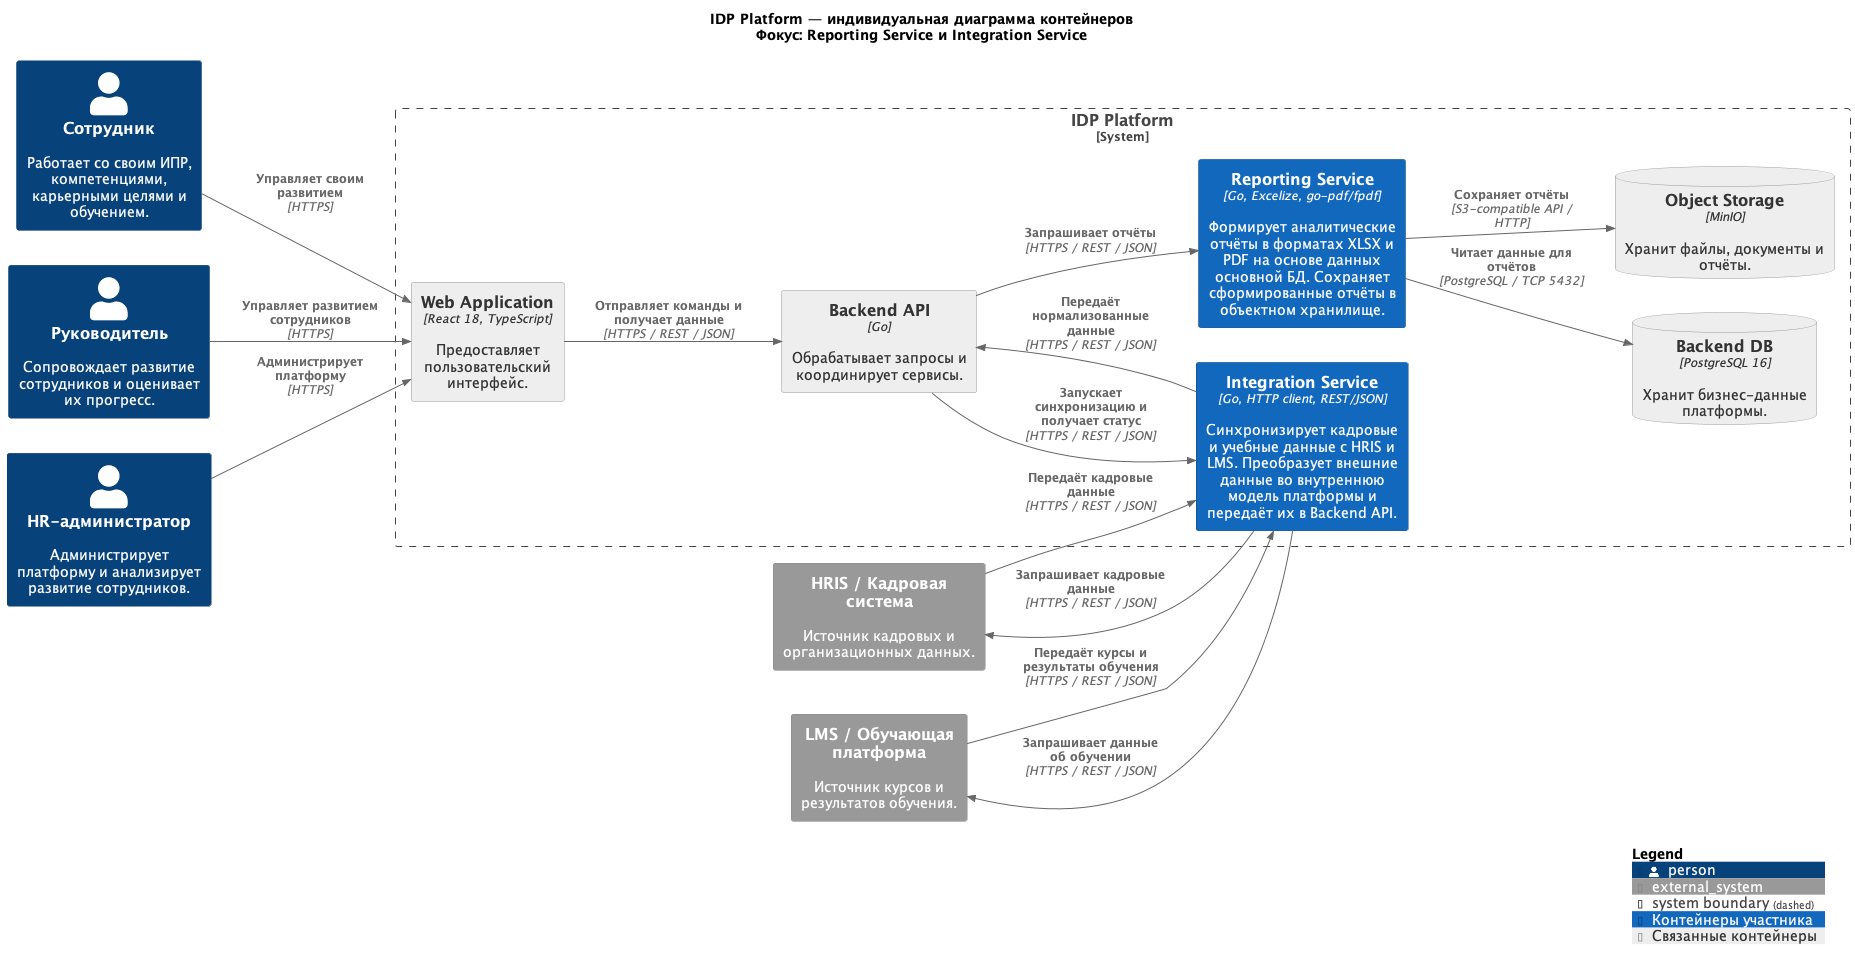

The diagram above was rendered by PlantUML. Its source (embedded in the PNG):
@startuml IDP_Platform_L2_Reporting_Integration
!include <C4/C4_Container>

title IDP Platform — индивидуальная диаграмма контейнеров\nФокус: Reporting Service и Integration Service

LAYOUT_LEFT_RIGHT()

AddElementTag("focus", $bgColor="#1168BD", $fontColor="#FFFFFF", $borderColor="#0B4884", $legendText="Контейнеры участника")
AddElementTag("supporting", $bgColor="#EEEEEE", $fontColor="#333333", $borderColor="#999999", $legendText="Связанные контейнеры")

Person(employee, "Сотрудник", "Работает со своим ИПР, компетенциями, карьерными целями и обучением.")

Person(manager, "Руководитель", "Сопровождает развитие сотрудников и оценивает их прогресс.")

Person(hrAdmin, "HR-администратор", "Администрирует платформу и анализирует развитие сотрудников.")

System_Ext(hris, "HRIS / Кадровая система", "Источник кадровых и организационных данных.")

System_Ext(lms, "LMS / Обучающая платформа", "Источник курсов и результатов обучения.")

System_Boundary(idpPlatform, "IDP Platform") {

    Container(web, "Web Application", "React 18, TypeScript", "Предоставляет пользовательский интерфейс.", $tags="supporting")

    Container(backend, "Backend API", "Go", "Обрабатывает запросы и координирует сервисы.", $tags="supporting")

    Container(reporting, "Reporting Service", "Go, Excelize, go-pdf/fpdf", "Формирует аналитические отчёты в форматах XLSX и PDF на основе данных основной БД. Сохраняет сформированные отчёты в объектном хранилище.", $tags="focus")

    Container(integration, "Integration Service", "Go, HTTP client, REST/JSON", "Синхронизирует кадровые и учебные данные с HRIS и LMS. Преобразует внешние данные во внутреннюю модель платформы и передаёт их в Backend API.", $tags="focus")

    ContainerDb(backendDatabase, "Backend DB", "PostgreSQL 16", "Хранит бизнес-данные платформы.", $tags="supporting")

    ContainerDb(objectStorage, "Object Storage", "MinIO", "Хранит файлы, документы и отчёты.", $tags="supporting")
}

Rel(employee, web, "Управляет своим развитием", "HTTPS")

Rel(manager, web, "Управляет развитием сотрудников", "HTTPS")

Rel(hrAdmin, web, "Администрирует платформу", "HTTPS")

Rel(web, backend, "Отправляет команды и получает данные", "HTTPS / REST / JSON")

Rel(backend, reporting, "Запрашивает отчёты", "HTTPS / REST / JSON")

Rel(reporting, backendDatabase, "Читает данные для отчётов", "PostgreSQL / TCP 5432")

Rel(reporting, objectStorage, "Сохраняет отчёты", "S3-compatible API / HTTP")

Rel(backend, integration, "Запускает синхронизацию и получает статус", "HTTPS / REST / JSON")

Rel(integration, backend, "Передаёт нормализованные данные", "HTTPS / REST / JSON")

Rel(integration, hris, "Запрашивает кадровые данные", "HTTPS / REST / JSON")

Rel(hris, integration, "Передаёт кадровые данные", "HTTPS / REST / JSON")

Rel(integration, lms, "Запрашивает данные об обучении", "HTTPS / REST / JSON")

Rel(lms, integration, "Передаёт курсы и результаты обучения", "HTTPS / REST / JSON")

SHOW_LEGEND()

@enduml